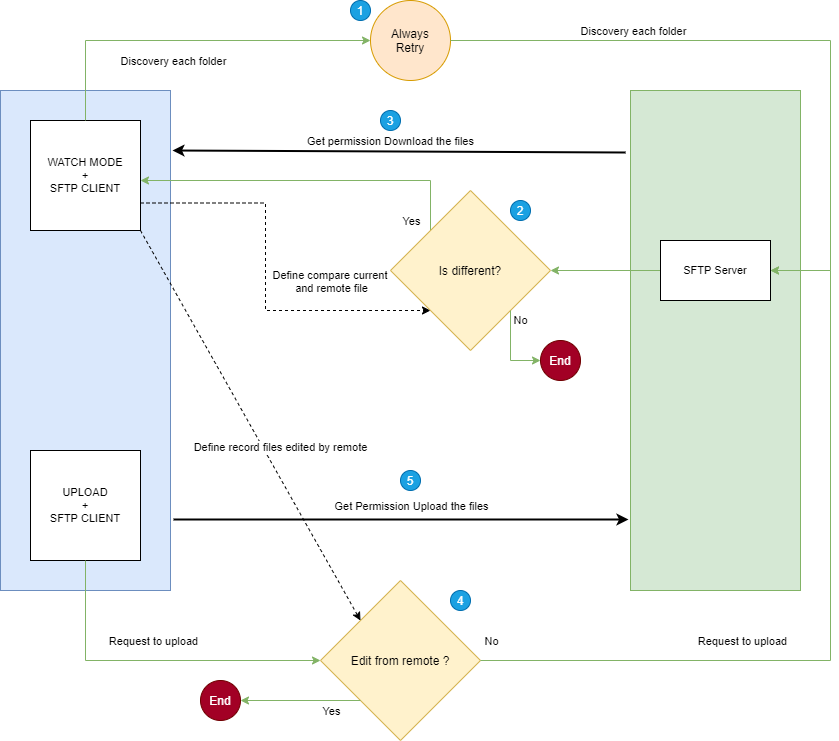

The diagram above was exported from draw.io. Its source (the exported page's mxGraphModel, read from the mxfile embedded in the PNG):
<mxGraphModel dx="1086" dy="816" grid="1" gridSize="10" guides="1" tooltips="1" connect="1" arrows="1" fold="1" page="1" pageScale="1" pageWidth="1200" pageHeight="1920" math="0" shadow="0">
  <root>
    <mxCell id="0" />
    <mxCell id="1" parent="0" />
    <mxCell id="FAh3rLLgB3gMBDR3v3Vn-1" value="Layer1" parent="0" />
    <mxCell id="FAh3rLLgB3gMBDR3v3Vn-37" value="Always&lt;br&gt;Retry" style="ellipse;whiteSpace=wrap;html=1;aspect=fixed;fillColor=#ffe6cc;strokeColor=#d79b00;" parent="FAh3rLLgB3gMBDR3v3Vn-1" vertex="1">
      <mxGeometry x="560" y="60" width="80" height="80" as="geometry" />
    </mxCell>
    <mxCell id="FAh3rLLgB3gMBDR3v3Vn-4" value="" style="rounded=0;whiteSpace=wrap;html=1;fillColor=#dae8fc;strokeColor=#6c8ebf;" parent="FAh3rLLgB3gMBDR3v3Vn-1" vertex="1">
      <mxGeometry x="190" y="150" width="170" height="500" as="geometry" />
    </mxCell>
    <mxCell id="FAh3rLLgB3gMBDR3v3Vn-31" style="edgeStyle=orthogonalEdgeStyle;rounded=0;orthogonalLoop=1;jettySize=auto;html=1;exitX=1;exitY=0.75;exitDx=0;exitDy=0;entryX=0;entryY=1;entryDx=0;entryDy=0;dashed=1;strokeWidth=1;" parent="FAh3rLLgB3gMBDR3v3Vn-1" source="FAh3rLLgB3gMBDR3v3Vn-5" target="FAh3rLLgB3gMBDR3v3Vn-28" edge="1">
      <mxGeometry relative="1" as="geometry" />
    </mxCell>
    <mxCell id="FAh3rLLgB3gMBDR3v3Vn-32" value="Define compare current &lt;br&gt;and remote file" style="edgeLabel;html=1;align=center;verticalAlign=middle;resizable=0;points=[];" parent="FAh3rLLgB3gMBDR3v3Vn-31" vertex="1" connectable="0">
      <mxGeometry x="0.0484" y="-3" relative="1" as="geometry">
        <mxPoint x="68" y="-5.5" as="offset" />
      </mxGeometry>
    </mxCell>
    <mxCell id="FAh3rLLgB3gMBDR3v3Vn-5" value="WATCH MODE&lt;br style=&quot;font-size: 11px&quot;&gt;+&lt;br style=&quot;font-size: 11px&quot;&gt;SFTP CLIENT" style="rounded=0;whiteSpace=wrap;html=1;fontSize=11;" parent="FAh3rLLgB3gMBDR3v3Vn-1" vertex="1">
      <mxGeometry x="220" y="180" width="110" height="110" as="geometry" />
    </mxCell>
    <mxCell id="FAh3rLLgB3gMBDR3v3Vn-6" value="UPLOAD&lt;br style=&quot;font-size: 11px;&quot;&gt;+&lt;br style=&quot;font-size: 11px;&quot;&gt;SFTP CLIENT" style="rounded=0;whiteSpace=wrap;html=1;fontSize=11;" parent="FAh3rLLgB3gMBDR3v3Vn-1" vertex="1">
      <mxGeometry x="220" y="510" width="110" height="110" as="geometry" />
    </mxCell>
    <mxCell id="FAh3rLLgB3gMBDR3v3Vn-8" value="" style="rounded=0;whiteSpace=wrap;html=1;fillColor=#d5e8d4;strokeColor=#82b366;" parent="FAh3rLLgB3gMBDR3v3Vn-1" vertex="1">
      <mxGeometry x="820" y="150" width="170" height="500" as="geometry" />
    </mxCell>
    <mxCell id="FAh3rLLgB3gMBDR3v3Vn-29" style="edgeStyle=orthogonalEdgeStyle;rounded=0;orthogonalLoop=1;jettySize=auto;html=1;exitX=0;exitY=0.5;exitDx=0;exitDy=0;fillColor=#d5e8d4;strokeColor=#82b366;" parent="FAh3rLLgB3gMBDR3v3Vn-1" source="FAh3rLLgB3gMBDR3v3Vn-10" target="FAh3rLLgB3gMBDR3v3Vn-28" edge="1">
      <mxGeometry relative="1" as="geometry" />
    </mxCell>
    <mxCell id="FAh3rLLgB3gMBDR3v3Vn-10" value="SFTP Server" style="rounded=0;whiteSpace=wrap;html=1;fontSize=11;" parent="FAh3rLLgB3gMBDR3v3Vn-1" vertex="1">
      <mxGeometry x="850" y="300" width="110" height="60" as="geometry" />
    </mxCell>
    <mxCell id="FAh3rLLgB3gMBDR3v3Vn-13" value="Edit from remote ?" style="rhombus;whiteSpace=wrap;html=1;fillColor=#fff2cc;strokeColor=#d6b656;" parent="FAh3rLLgB3gMBDR3v3Vn-1" vertex="1">
      <mxGeometry x="510" y="640" width="160" height="160" as="geometry" />
    </mxCell>
    <mxCell id="FAh3rLLgB3gMBDR3v3Vn-14" value="" style="endArrow=classic;html=1;exitX=0.5;exitY=1;exitDx=0;exitDy=0;entryX=0;entryY=0.5;entryDx=0;entryDy=0;rounded=0;fillColor=#d5e8d4;strokeColor=#82b366;" parent="FAh3rLLgB3gMBDR3v3Vn-1" source="FAh3rLLgB3gMBDR3v3Vn-6" target="FAh3rLLgB3gMBDR3v3Vn-13" edge="1">
      <mxGeometry width="50" height="50" relative="1" as="geometry">
        <mxPoint x="275" y="620" as="sourcePoint" />
        <mxPoint x="510" y="720" as="targetPoint" />
        <Array as="points">
          <mxPoint x="275" y="720" />
        </Array>
      </mxGeometry>
    </mxCell>
    <mxCell id="FAh3rLLgB3gMBDR3v3Vn-15" value="Request to upload" style="edgeLabel;html=1;align=center;verticalAlign=middle;resizable=0;points=[];" parent="FAh3rLLgB3gMBDR3v3Vn-14" vertex="1" connectable="0">
      <mxGeometry x="-0.1974" y="-2" relative="1" as="geometry">
        <mxPoint x="33" y="-22" as="offset" />
      </mxGeometry>
    </mxCell>
    <mxCell id="FAh3rLLgB3gMBDR3v3Vn-16" style="edgeStyle=orthogonalEdgeStyle;rounded=0;orthogonalLoop=1;jettySize=auto;html=1;strokeWidth=1;entryX=1;entryY=0.5;entryDx=0;entryDy=0;fillColor=#d5e8d4;strokeColor=#82b366;exitX=1;exitY=0.5;exitDx=0;exitDy=0;" parent="FAh3rLLgB3gMBDR3v3Vn-1" target="FAh3rLLgB3gMBDR3v3Vn-10" edge="1">
      <mxGeometry relative="1" as="geometry">
        <mxPoint x="670" y="720" as="sourcePoint" />
        <mxPoint x="960" y="330" as="targetPoint" />
        <Array as="points">
          <mxPoint x="1020" y="720" />
          <mxPoint x="1020" y="330" />
        </Array>
      </mxGeometry>
    </mxCell>
    <mxCell id="FAh3rLLgB3gMBDR3v3Vn-17" value="Request to upload" style="edgeLabel;html=1;align=center;verticalAlign=middle;resizable=0;points=[];" parent="FAh3rLLgB3gMBDR3v3Vn-16" vertex="1" connectable="0">
      <mxGeometry x="-0.3477" y="2" relative="1" as="geometry">
        <mxPoint y="-18" as="offset" />
      </mxGeometry>
    </mxCell>
    <mxCell id="H-JKGpp-csEPNwkC-YQ_-9" value="No" style="edgeLabel;html=1;align=center;verticalAlign=middle;resizable=0;points=[];" vertex="1" connectable="0" parent="FAh3rLLgB3gMBDR3v3Vn-16">
      <mxGeometry x="-0.9325" y="-1" relative="1" as="geometry">
        <mxPoint x="-17" y="-21" as="offset" />
      </mxGeometry>
    </mxCell>
    <mxCell id="FAh3rLLgB3gMBDR3v3Vn-18" value="" style="endArrow=classic;html=1;exitX=1;exitY=1;exitDx=0;exitDy=0;entryX=0;entryY=0;entryDx=0;entryDy=0;dashed=1;" parent="FAh3rLLgB3gMBDR3v3Vn-1" edge="1">
      <mxGeometry width="50" height="50" relative="1" as="geometry">
        <mxPoint x="330" y="290" as="sourcePoint" />
        <mxPoint x="550" y="680" as="targetPoint" />
      </mxGeometry>
    </mxCell>
    <mxCell id="FAh3rLLgB3gMBDR3v3Vn-19" value="Define record files edited by remote" style="edgeLabel;html=1;align=center;verticalAlign=middle;resizable=0;points=[];" parent="FAh3rLLgB3gMBDR3v3Vn-18" vertex="1" connectable="0">
      <mxGeometry x="0.1036" y="-2" relative="1" as="geometry">
        <mxPoint x="20.25" as="offset" />
      </mxGeometry>
    </mxCell>
    <mxCell id="FAh3rLLgB3gMBDR3v3Vn-20" value="" style="endArrow=classic;html=1;strokeColor=#000000;strokeWidth=2;exitX=1.018;exitY=0.858;exitDx=0;exitDy=0;exitPerimeter=0;entryX=-0.012;entryY=0.858;entryDx=0;entryDy=0;entryPerimeter=0;" parent="FAh3rLLgB3gMBDR3v3Vn-1" edge="1">
      <mxGeometry width="50" height="50" relative="1" as="geometry">
        <mxPoint x="363.0600000000002" y="579.0000000000002" as="sourcePoint" />
        <mxPoint x="817.96" y="579.0000000000002" as="targetPoint" />
      </mxGeometry>
    </mxCell>
    <mxCell id="FAh3rLLgB3gMBDR3v3Vn-21" value="Get Permission Upload the files" style="edgeLabel;html=1;align=center;verticalAlign=middle;resizable=0;points=[];" parent="FAh3rLLgB3gMBDR3v3Vn-20" vertex="1" connectable="0">
      <mxGeometry x="-0.1166" y="2" relative="1" as="geometry">
        <mxPoint x="35.94" y="-12" as="offset" />
      </mxGeometry>
    </mxCell>
    <mxCell id="FAh3rLLgB3gMBDR3v3Vn-22" value="" style="endArrow=classic;html=1;exitX=0.5;exitY=0;exitDx=0;exitDy=0;fillColor=#d5e8d4;strokeColor=#82b366;rounded=0;entryX=0;entryY=0.5;entryDx=0;entryDy=0;" parent="FAh3rLLgB3gMBDR3v3Vn-1" target="FAh3rLLgB3gMBDR3v3Vn-37" edge="1">
      <mxGeometry width="50" height="50" relative="1" as="geometry">
        <mxPoint x="275" y="180" as="sourcePoint" />
        <mxPoint x="540.5" y="100" as="targetPoint" />
        <Array as="points">
          <mxPoint x="275" y="100" />
        </Array>
      </mxGeometry>
    </mxCell>
    <mxCell id="FAh3rLLgB3gMBDR3v3Vn-23" value="Discovery each folder" style="edgeLabel;html=1;align=center;verticalAlign=middle;resizable=0;points=[];" parent="FAh3rLLgB3gMBDR3v3Vn-22" vertex="1" connectable="0">
      <mxGeometry x="-0.1402" y="-2" relative="1" as="geometry">
        <mxPoint x="10" y="18.000000000000004" as="offset" />
      </mxGeometry>
    </mxCell>
    <mxCell id="FAh3rLLgB3gMBDR3v3Vn-25" value="" style="endArrow=classic;html=1;exitX=1;exitY=0.5;exitDx=0;exitDy=0;entryX=1;entryY=0.5;entryDx=0;entryDy=0;rounded=0;fillColor=#d5e8d4;strokeColor=#82b366;" parent="FAh3rLLgB3gMBDR3v3Vn-1" source="FAh3rLLgB3gMBDR3v3Vn-37" edge="1">
      <mxGeometry width="50" height="50" relative="1" as="geometry">
        <mxPoint x="660.5" y="100" as="sourcePoint" />
        <mxPoint x="960" y="330" as="targetPoint" />
        <Array as="points">
          <mxPoint x="1020" y="100" />
          <mxPoint x="1020" y="330" />
        </Array>
      </mxGeometry>
    </mxCell>
    <mxCell id="FAh3rLLgB3gMBDR3v3Vn-26" value="Discovery each folder" style="edgeLabel;html=1;align=center;verticalAlign=middle;resizable=0;points=[];" parent="FAh3rLLgB3gMBDR3v3Vn-25" vertex="1" connectable="0">
      <mxGeometry x="-0.5365" y="-4" relative="1" as="geometry">
        <mxPoint x="27" y="-14" as="offset" />
      </mxGeometry>
    </mxCell>
    <mxCell id="FAh3rLLgB3gMBDR3v3Vn-30" style="edgeStyle=orthogonalEdgeStyle;rounded=0;orthogonalLoop=1;jettySize=auto;html=1;exitX=0;exitY=0;exitDx=0;exitDy=0;fillColor=#d5e8d4;strokeColor=#82b366;" parent="FAh3rLLgB3gMBDR3v3Vn-1" source="FAh3rLLgB3gMBDR3v3Vn-28" edge="1">
      <mxGeometry relative="1" as="geometry">
        <mxPoint x="330" y="240" as="targetPoint" />
        <Array as="points">
          <mxPoint x="620" y="240" />
        </Array>
      </mxGeometry>
    </mxCell>
    <mxCell id="H-JKGpp-csEPNwkC-YQ_-13" value="Yes" style="edgeLabel;html=1;align=center;verticalAlign=middle;resizable=0;points=[];" vertex="1" connectable="0" parent="FAh3rLLgB3gMBDR3v3Vn-30">
      <mxGeometry x="-0.9118" y="1" relative="1" as="geometry">
        <mxPoint x="-19" y="5" as="offset" />
      </mxGeometry>
    </mxCell>
    <mxCell id="FAh3rLLgB3gMBDR3v3Vn-28" value="Is different?" style="rhombus;whiteSpace=wrap;html=1;fillColor=#fff2cc;strokeColor=#d6b656;" parent="FAh3rLLgB3gMBDR3v3Vn-1" vertex="1">
      <mxGeometry x="580" y="250" width="160" height="160" as="geometry" />
    </mxCell>
    <mxCell id="FAh3rLLgB3gMBDR3v3Vn-33" value="" style="endArrow=classic;html=1;strokeWidth=2;exitX=-0.029;exitY=0.124;exitDx=0;exitDy=0;exitPerimeter=0;" parent="FAh3rLLgB3gMBDR3v3Vn-1" source="FAh3rLLgB3gMBDR3v3Vn-8" edge="1">
      <mxGeometry width="50" height="50" relative="1" as="geometry">
        <mxPoint x="700" y="420" as="sourcePoint" />
        <mxPoint x="362" y="210" as="targetPoint" />
      </mxGeometry>
    </mxCell>
    <mxCell id="FAh3rLLgB3gMBDR3v3Vn-34" value="Get permission Download the files" style="edgeLabel;html=1;align=center;verticalAlign=middle;resizable=0;points=[];" parent="FAh3rLLgB3gMBDR3v3Vn-1" vertex="1" connectable="0">
      <mxGeometry x="579.9952941176471" y="200" as="geometry" />
    </mxCell>
    <mxCell id="FAh3rLLgB3gMBDR3v3Vn-2" value="Layer2" parent="0" />
    <mxCell id="H-JKGpp-csEPNwkC-YQ_-4" value="1" style="ellipse;whiteSpace=wrap;html=1;aspect=fixed;fillColor=#1ba1e2;strokeColor=#006EAF;fontColor=#ffffff;" vertex="1" parent="FAh3rLLgB3gMBDR3v3Vn-2">
      <mxGeometry x="540" y="60" width="20" height="20" as="geometry" />
    </mxCell>
    <mxCell id="H-JKGpp-csEPNwkC-YQ_-5" value="2" style="ellipse;whiteSpace=wrap;html=1;aspect=fixed;fillColor=#1ba1e2;strokeColor=#006EAF;fontColor=#ffffff;" vertex="1" parent="FAh3rLLgB3gMBDR3v3Vn-2">
      <mxGeometry x="700" y="260" width="20" height="20" as="geometry" />
    </mxCell>
    <mxCell id="H-JKGpp-csEPNwkC-YQ_-6" value="3" style="ellipse;whiteSpace=wrap;html=1;aspect=fixed;fillColor=#1ba1e2;strokeColor=#006EAF;fontColor=#ffffff;" vertex="1" parent="FAh3rLLgB3gMBDR3v3Vn-2">
      <mxGeometry x="570" y="170" width="20" height="20" as="geometry" />
    </mxCell>
    <mxCell id="H-JKGpp-csEPNwkC-YQ_-7" value="4" style="ellipse;whiteSpace=wrap;html=1;aspect=fixed;fillColor=#1ba1e2;strokeColor=#006EAF;fontColor=#ffffff;" vertex="1" parent="FAh3rLLgB3gMBDR3v3Vn-2">
      <mxGeometry x="640" y="650" width="20" height="20" as="geometry" />
    </mxCell>
    <mxCell id="H-JKGpp-csEPNwkC-YQ_-8" value="5" style="ellipse;whiteSpace=wrap;html=1;aspect=fixed;fillColor=#1ba1e2;strokeColor=#006EAF;fontColor=#ffffff;" vertex="1" parent="FAh3rLLgB3gMBDR3v3Vn-2">
      <mxGeometry x="590" y="530" width="20" height="20" as="geometry" />
    </mxCell>
    <mxCell id="H-JKGpp-csEPNwkC-YQ_-10" value="End" style="ellipse;whiteSpace=wrap;html=1;aspect=fixed;fillColor=#a20025;strokeColor=#6F0000;fontColor=#ffffff;" vertex="1" parent="FAh3rLLgB3gMBDR3v3Vn-2">
      <mxGeometry x="390" y="740" width="40" height="40" as="geometry" />
    </mxCell>
    <mxCell id="H-JKGpp-csEPNwkC-YQ_-11" style="edgeStyle=orthogonalEdgeStyle;rounded=0;orthogonalLoop=1;jettySize=auto;html=1;exitX=0;exitY=1;exitDx=0;exitDy=0;entryX=1;entryY=0.5;entryDx=0;entryDy=0;fillColor=#d5e8d4;strokeColor=#82b366;" edge="1" parent="FAh3rLLgB3gMBDR3v3Vn-2" source="FAh3rLLgB3gMBDR3v3Vn-13" target="H-JKGpp-csEPNwkC-YQ_-10">
      <mxGeometry relative="1" as="geometry" />
    </mxCell>
    <mxCell id="H-JKGpp-csEPNwkC-YQ_-12" value="Yes" style="edgeLabel;html=1;align=center;verticalAlign=middle;resizable=0;points=[];" vertex="1" connectable="0" parent="H-JKGpp-csEPNwkC-YQ_-11">
      <mxGeometry x="-0.6667" y="2" relative="1" as="geometry">
        <mxPoint x="-10" y="8" as="offset" />
      </mxGeometry>
    </mxCell>
    <mxCell id="H-JKGpp-csEPNwkC-YQ_-14" value="End" style="ellipse;whiteSpace=wrap;html=1;aspect=fixed;fillColor=#a20025;strokeColor=#6F0000;fontColor=#ffffff;" vertex="1" parent="FAh3rLLgB3gMBDR3v3Vn-2">
      <mxGeometry x="730" y="400" width="40" height="40" as="geometry" />
    </mxCell>
    <mxCell id="H-JKGpp-csEPNwkC-YQ_-16" value="No" style="edgeStyle=orthogonalEdgeStyle;rounded=0;orthogonalLoop=1;jettySize=auto;html=1;exitX=1;exitY=1;exitDx=0;exitDy=0;entryX=0;entryY=0.5;entryDx=0;entryDy=0;fillColor=#d5e8d4;strokeColor=#82b366;" edge="1" parent="FAh3rLLgB3gMBDR3v3Vn-2" source="FAh3rLLgB3gMBDR3v3Vn-28" target="H-JKGpp-csEPNwkC-YQ_-14">
      <mxGeometry x="0.5" y="40" relative="1" as="geometry">
        <Array as="points">
          <mxPoint x="700" y="420" />
        </Array>
        <mxPoint as="offset" />
      </mxGeometry>
    </mxCell>
  </root>
</mxGraphModel>